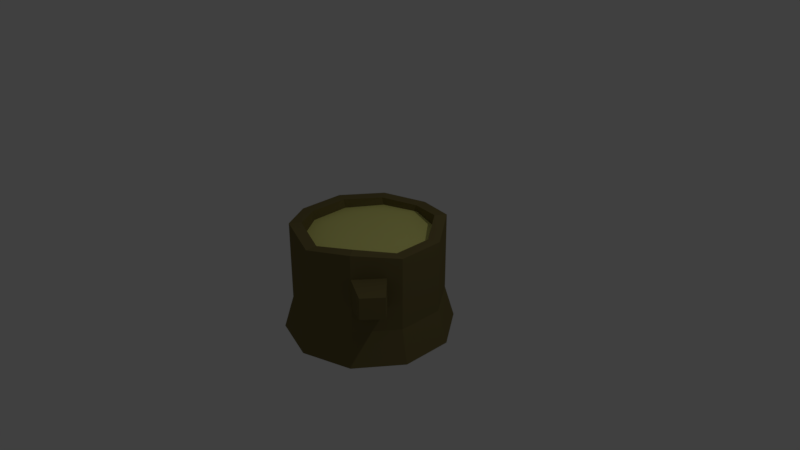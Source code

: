 # Source: TreeTrunk.blend  (saved by Blender 2.78.0; exported with 4.5.12 LTS)
import bpy
from mathutils import Matrix  # noqa: F401  (used for matrix-valued properties, if any)

bpy.ops.wm.read_factory_settings(use_empty=True)
scene = bpy.context.scene
scene.name = 'Scene'

# ---- collections
col_collection_1 = bpy.data.collections.new('Collection 1'); scene.collection.children.link(col_collection_1)

# ---- materials (node trees are filled in below, after node groups)
mat_tree_trunk = bpy.data.materials.new('Tree Trunk')
mat_tree_trunk.alpha_threshold = 0.0
mat_tree_trunk.use_transparent_shadow = False
mat_tree_trunk.diffuse_color = (0.1845, 0.1506, 0.0567, 1.0)
mat_tree_trunk.roughness = 0.5
mat_tree_trunk_inside = bpy.data.materials.new('Tree Trunk Inside')
mat_tree_trunk_inside.alpha_threshold = 0.0
mat_tree_trunk_inside.use_transparent_shadow = False
mat_tree_trunk_inside.diffuse_color = (0.8, 0.7918, 0.24, 1.0)
mat_tree_trunk_inside.roughness = 0.5

# ---- material node trees

# ---- world
world_world = bpy.data.worlds.new('World'); scene.world = world_world
world_world.color = (0.05088, 0.05088, 0.05088)
world_world.use_sun_shadow = False
world_world.sun_shadow_jitter_overblur = 0.0
world_world.cycles.sampling_method = 'MANUAL'

# ---- cameras
cam_camera = bpy.data.cameras.new('Camera')
cam_camera.clip_end = 100.0
cam_camera.lens = 35.0
cam_camera.sensor_width = 32.0
cam_camera.sensor_height = 18.0
cam_camera.ortho_scale = 7.314
cam_camera.dof.focus_distance = 0.0
cam_camera.dof.aperture_fstop = 128.0

# ---- lights
light_lamp = bpy.data.lights.new('Lamp', 'POINT')
light_lamp.transmission_factor = 0.0
light_lamp.cutoff_distance = 30.0
light_lamp.energy = 100.0
light_lamp.shadow_buffer_clip_start = 1.001
light_lamp.shadow_soft_size = 0.1
light_lamp.shadow_maximum_resolution = 0.006
light_lamp.use_absolute_resolution = True

# ---- meshes
me_cylinder = bpy.data.meshes.new('Cylinder')
me_cylinder.from_pydata([(-3.841e-09, 1.129, -1.0), (0.0, 1.0, 0.4173), (0.6635, 0.9133, -1.0), (0.5878, 0.809, 0.4998), (1.074, 0.3488, -1.0), (0.9511, 0.309, 0.4173), (1.074, -0.3488, -1.0), (0.9511, -0.309, 0.4173), (0.6635, -0.9133, -1.0), (0.5878, -0.809, 0.4998), (-1.025e-07, -1.129, -1.0), (-8.742e-08, -1.0, 0.4173), (-0.6635, -0.9133, -1.0), (-0.5878, -0.809, 0.4998), (-1.074, -0.3488, -1.0), (-0.9511, -0.309, 0.4173), (-1.074, 0.3488, -1.0), (-0.9511, 0.309, 0.4173), (-0.6635, 0.9133, -1.0), (-0.5878, 0.809, 0.4173), (0.0, 1.0, -0.561), (0.5878, 0.809, -0.561), (0.9511, 0.309, -0.561), (0.9511, -0.309, -0.561), (0.5878, -0.809, -0.561), (-8.742e-08, -1.0, -0.561), (-0.5878, -0.809, -0.561), (-0.9511, -0.309, -0.561), (-0.9511, 0.309, -0.561), (-0.5878, 0.809, -0.561), (0.4946, 0.6807, 0.4998), (4.726e-09, 0.8414, 0.4173), (0.8002, 0.26, 0.4173), (0.8002, -0.26, 0.4173), (0.4946, -0.6807, 0.4998), (-6.883e-08, -0.8414, 0.4173), (-0.4946, -0.6807, 0.4998), (-0.8002, -0.26, 0.4173), (-0.8002, 0.26, 0.4173), (-0.4946, 0.6807, 0.4173), (0.5089, 0.6693, 0.3407), (0.01819, 0.8409, 0.3299), (0.8053, 0.2419, 0.3391), (0.794, -0.2778, 0.3257), (0.4795, -0.6914, 0.3055), (-0.01819, -0.8409, 0.2863), (-0.5089, -0.6693, 0.2755), (-0.8053, -0.2419, 0.2771), (-0.794, 0.2778, 0.2905), (-0.4795, 0.6914, 0.3107), (0.5878, -0.809, 0.1812), (0.5878, -0.809, -0.2179), (0.841, -0.4605, 0.1688), (0.8436, -0.4569, -0.2367), (0.9647, -1.006, 0.1711), (0.9647, -1.006, -0.1138), (1.145, -0.7575, 0.1622), (1.147, -0.7549, -0.1272)], [], [(20, 1, 3, 21), (21, 3, 5, 22), (22, 5, 7, 23), (23, 7, 9, 50, 52, 53, 51, 24), (24, 51, 50, 9, 11, 25), (25, 11, 13, 26), (26, 13, 15, 27), (27, 15, 17, 28), (11, 9, 34, 35), (28, 17, 19, 29), (29, 19, 1, 20), (0, 2, 4, 6, 8, 10, 12, 14, 16, 18), (18, 29, 20, 0), (16, 28, 29, 18), (14, 27, 28, 16), (12, 26, 27, 14), (10, 25, 26, 12), (8, 24, 25, 10), (6, 23, 24, 8), (4, 22, 23, 6), (2, 21, 22, 4), (0, 20, 21, 2), (39, 38, 48, 49), (9, 7, 33, 34), (3, 1, 31, 30), (7, 5, 32, 33), (5, 3, 30, 32), (1, 19, 39, 31), (19, 17, 38, 39), (17, 15, 37, 38), (15, 13, 36, 37), (13, 11, 35, 36), (40, 41, 49, 48, 47, 46, 45, 44, 43, 42), (36, 35, 45, 46), (33, 32, 42, 43), (31, 39, 49, 41), (37, 36, 46, 47), (34, 33, 43, 44), (30, 31, 41, 40), (38, 37, 47, 48), (35, 34, 44, 45), (32, 30, 40, 42), (52, 50, 54, 56), (55, 57, 56, 54), (53, 52, 56, 57), (50, 51, 55, 54), (51, 53, 57, 55)])
me_cylinder.polygons.foreach_set('material_index', [0, 0, 0, 0, 0, 0, 0, 0, 0, 0, 0, 0, 0, 0, 0, 0, 0, 0, 0, 0, 0, 0, 0, 0, 0, 0, 0, 0, 0, 0, 0, 0, 1, 0, 0, 0, 0, 0, 0, 0, 0, 0, 0, 0, 0, 0, 0])
me_cylinder.materials.append(mat_tree_trunk)
me_cylinder.materials.append(mat_tree_trunk_inside)
me_cylinder.use_remesh_preserve_volume = False
me_cylinder.use_remesh_preserve_attributes = False
me_cylinder.use_mirror_vertex_groups = False
me_cylinder.update()

# ---- objects
ob_cylinder = bpy.data.objects.new('Cylinder', me_cylinder)
ob_lamp = bpy.data.objects.new('Lamp', light_lamp)
ob_camera = bpy.data.objects.new('Camera', cam_camera)

# ---- transforms, parenting, visibility, modifiers, constraints
ob_cylinder.location = (0.0, 0.0, 0.0)
ob_cylinder.lineart.crease_threshold = 0.0
ob_lamp.location = (4.076, 1.005, 5.904)
ob_lamp.rotation_euler = (0.6503, 0.05522, 1.866)
ob_lamp.lock_rotations_4d = False
ob_lamp.empty_display_type = 'ARROWS'
ob_lamp.color = (0.0, 0.0, 0.0, 0.0)
ob_lamp.lineart.crease_threshold = 0.0
ob_camera.location = (7.481, -6.508, 5.344)
ob_camera.rotation_euler = (1.109, 0.0, 0.8149)
ob_camera.lock_rotations_4d = False
ob_camera.empty_display_type = 'ARROWS'
ob_camera.color = (0.0, 0.0, 0.0, 0.0)
ob_camera.display_type = 'WIRE'
ob_camera.lineart.crease_threshold = 0.0

# ---- collection membership
col_collection_1.objects.link(ob_cylinder)
col_collection_1.objects.link(ob_lamp)
col_collection_1.objects.link(ob_camera)

# ---- scene / render settings (as saved in the file)
scene.camera = ob_camera
scene.frame_start = 1; scene.frame_end = 250; scene.frame_set(1)
scene.render.engine = 'BLENDER_EEVEE_NEXT'
scene.render.resolution_percentage = 50
scene.render.dither_intensity = 0.0
scene.cycles.use_denoising = False
scene.cycles.samples = 128
scene.cycles.sampling_pattern = 'TABULATED_SOBOL'
scene.cycles.light_sampling_threshold = 0.0
scene.cycles.use_adaptive_sampling = False
scene.cycles.use_light_tree = False
scene.cycles.blur_glossy = 0.0
scene.cycles.sample_clamp_indirect = 0.0
scene.view_settings.view_transform = 'Standard'
bpy.context.view_layer.update()
